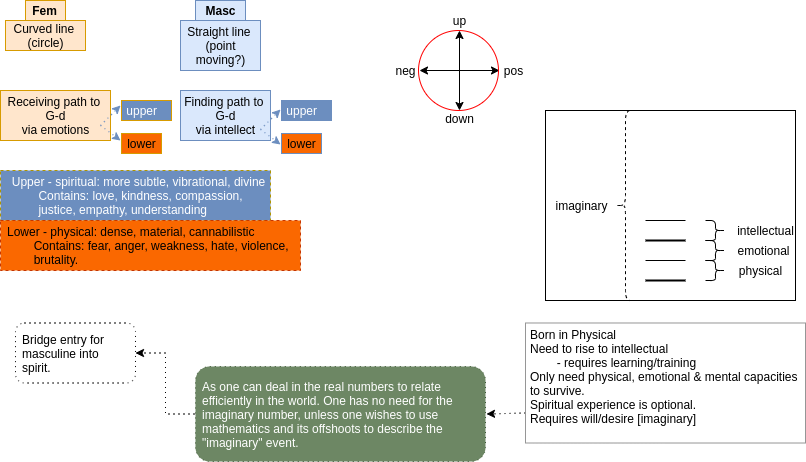

The diagram above was exported from draw.io. Its source (the exported page's mxGraphModel, read from the mxfile embedded in the PNG):
<mxGraphModel dx="1406" dy="814" grid="1" gridSize="10" guides="1" tooltips="1" connect="1" arrows="1" fold="1" page="1" pageScale="1" pageWidth="827" pageHeight="1169" math="0" shadow="0">
  <root>
    <mxCell id="0" />
    <mxCell id="1" parent="0" />
    <mxCell id="240" value="Receiving path to &lt;br&gt;G-d&lt;br&gt;via emotions" style="text;html=1;align=center;verticalAlign=middle;resizable=0;points=[];autosize=1;strokeColor=#d79b00;fillColor=#ffe6cc;" parent="1" vertex="1">
      <mxGeometry x="5" y="100" width="110" height="50" as="geometry" />
    </mxCell>
    <mxCell id="8" value="" style="group;fillColor=default;" parent="1" vertex="1" connectable="0">
      <mxGeometry x="390" y="20" width="143" height="118" as="geometry" />
    </mxCell>
    <mxCell id="2" value="" style="endArrow=classic;startArrow=classic;html=1;" parent="8" edge="1">
      <mxGeometry width="50" height="50" relative="1" as="geometry">
        <mxPoint x="74" y="100" as="sourcePoint" />
        <mxPoint x="74" y="20" as="targetPoint" />
      </mxGeometry>
    </mxCell>
    <mxCell id="3" value="" style="endArrow=classic;startArrow=classic;html=1;" parent="8" edge="1">
      <mxGeometry width="50" height="50" relative="1" as="geometry">
        <mxPoint x="34" y="60" as="sourcePoint" />
        <mxPoint x="114" y="60" as="targetPoint" />
      </mxGeometry>
    </mxCell>
    <mxCell id="4" value="up" style="text;html=1;align=center;verticalAlign=middle;resizable=0;points=[];autosize=1;strokeColor=none;" parent="8" vertex="1">
      <mxGeometry x="59" width="30" height="20" as="geometry" />
    </mxCell>
    <mxCell id="5" value="down" style="text;html=1;align=center;verticalAlign=middle;resizable=0;points=[];autosize=1;strokeColor=none;" parent="8" vertex="1">
      <mxGeometry x="54" y="98" width="40" height="20" as="geometry" />
    </mxCell>
    <mxCell id="6" value="pos" style="text;html=1;align=center;verticalAlign=middle;resizable=0;points=[];autosize=1;strokeColor=none;" parent="8" vertex="1">
      <mxGeometry x="113" y="50" width="30" height="20" as="geometry" />
    </mxCell>
    <mxCell id="7" value="neg" style="text;html=1;align=center;verticalAlign=middle;resizable=0;points=[];autosize=1;strokeColor=none;" parent="8" vertex="1">
      <mxGeometry y="50" width="40" height="20" as="geometry" />
    </mxCell>
    <mxCell id="Z5CYmjNbPsFuOS8fbj_x-258" value="" style="ellipse;whiteSpace=wrap;html=1;aspect=fixed;strokeColor=#FF0000;fillColor=none;align=left;" parent="8" vertex="1">
      <mxGeometry x="33" y="20" width="80" height="80" as="geometry" />
    </mxCell>
    <mxCell id="226" value="" style="group" parent="1" vertex="1" connectable="0">
      <mxGeometry x="550" y="120" width="255" height="190" as="geometry" />
    </mxCell>
    <mxCell id="Z5CYmjNbPsFuOS8fbj_x-261" value="" style="rounded=0;whiteSpace=wrap;html=1;strokeColor=#000000;fillColor=default;align=left;" parent="226" vertex="1">
      <mxGeometry width="250" height="190" as="geometry" />
    </mxCell>
    <mxCell id="9" value="" style="endArrow=none;html=1;" parent="226" edge="1">
      <mxGeometry width="50" height="50" relative="1" as="geometry">
        <mxPoint x="100" y="110" as="sourcePoint" />
        <mxPoint x="140" y="110" as="targetPoint" />
      </mxGeometry>
    </mxCell>
    <mxCell id="10" value="" style="endArrow=none;html=1;strokeWidth=2;" parent="226" edge="1">
      <mxGeometry width="50" height="50" relative="1" as="geometry">
        <mxPoint x="100" y="130" as="sourcePoint" />
        <mxPoint x="140" y="130" as="targetPoint" />
      </mxGeometry>
    </mxCell>
    <mxCell id="11" value="" style="endArrow=none;html=1;" parent="226" edge="1">
      <mxGeometry width="50" height="50" relative="1" as="geometry">
        <mxPoint x="100" y="150" as="sourcePoint" />
        <mxPoint x="140" y="150" as="targetPoint" />
      </mxGeometry>
    </mxCell>
    <mxCell id="12" value="" style="endArrow=none;html=1;strokeWidth=2;" parent="226" edge="1">
      <mxGeometry width="50" height="50" relative="1" as="geometry">
        <mxPoint x="100" y="170" as="sourcePoint" />
        <mxPoint x="140" y="170" as="targetPoint" />
      </mxGeometry>
    </mxCell>
    <mxCell id="13" value="" style="endArrow=none;html=1;dashed=1;dashPattern=1 4;" parent="226" edge="1">
      <mxGeometry width="50" height="50" relative="1" as="geometry">
        <mxPoint x="100" y="190" as="sourcePoint" />
        <mxPoint x="140" y="190" as="targetPoint" />
      </mxGeometry>
    </mxCell>
    <mxCell id="16" value="imaginary&lt;span style=&quot;white-space: pre&quot;&gt;&#09;&lt;/span&gt;" style="text;html=1;align=center;verticalAlign=middle;resizable=0;points=[];autosize=1;" parent="226" vertex="1">
      <mxGeometry y="85" width="100" height="20" as="geometry" />
    </mxCell>
    <mxCell id="17" value="" style="shape=curlyBracket;whiteSpace=wrap;html=1;rounded=1;flipH=1;" parent="226" vertex="1">
      <mxGeometry x="160" y="110" width="20" height="20" as="geometry" />
    </mxCell>
    <mxCell id="18" value="intellectual" style="text;html=1;align=center;verticalAlign=middle;resizable=0;points=[];autosize=1;" parent="226" vertex="1">
      <mxGeometry x="185" y="110" width="70" height="20" as="geometry" />
    </mxCell>
    <mxCell id="22" value="" style="shape=curlyBracket;whiteSpace=wrap;html=1;rounded=1;flipH=1;" parent="226" vertex="1">
      <mxGeometry x="160" y="130" width="20" height="20" as="geometry" />
    </mxCell>
    <mxCell id="23" value="emotional" style="text;html=1;align=center;verticalAlign=middle;resizable=0;points=[];autosize=1;" parent="226" vertex="1">
      <mxGeometry x="183" y="130" width="70" height="20" as="geometry" />
    </mxCell>
    <mxCell id="24" value="" style="shape=curlyBracket;whiteSpace=wrap;html=1;rounded=1;flipH=1;" parent="226" vertex="1">
      <mxGeometry x="160" y="150" width="20" height="20" as="geometry" />
    </mxCell>
    <mxCell id="28" value="physical" style="text;html=1;align=center;verticalAlign=middle;resizable=0;points=[];autosize=1;" parent="226" vertex="1">
      <mxGeometry x="185" y="150" width="60" height="20" as="geometry" />
    </mxCell>
    <mxCell id="30" value="" style="shape=curlyBracket;whiteSpace=wrap;html=1;rounded=1;dashed=1;" parent="226" vertex="1">
      <mxGeometry x="70" width="20" height="190" as="geometry" />
    </mxCell>
    <mxCell id="256" value="" style="edgeStyle=orthogonalEdgeStyle;rounded=0;orthogonalLoop=1;jettySize=auto;html=1;dashed=1;dashPattern=1 4;strokeWidth=1;" parent="1" source="229" target="255" edge="1">
      <mxGeometry relative="1" as="geometry" />
    </mxCell>
    <object label="As one can deal in the real numbers to relate efficiently in the world. One has no need for the imaginary number, unless one wishes to use mathematics and its offshoots to describe the &quot;imaginary&quot; event." Desc="MascFem" id="229">
      <mxCell style="whiteSpace=wrap;html=1;rounded=1;dashed=1;align=left;perimeterSpacing=1;spacingLeft=5;spacingRight=5;dashPattern=1 4;fillColor=#6d8764;strokeColor=#3A5431;fontColor=#ffffff;" parent="1" vertex="1">
        <mxGeometry x="200" y="376" width="290" height="95" as="geometry" />
      </mxCell>
    </object>
    <mxCell id="231" value="&lt;b&gt;Fem&lt;span style=&quot;white-space: pre&quot;&gt;&#09;&lt;/span&gt;&lt;/b&gt;" style="text;html=1;align=center;verticalAlign=middle;resizable=0;points=[];autosize=1;strokeColor=#d79b00;fillColor=#ffe6cc;" parent="1" vertex="1">
      <mxGeometry x="30" y="10" width="40" height="20" as="geometry" />
    </mxCell>
    <mxCell id="237" value="&lt;b&gt;Masc&lt;/b&gt;" style="text;html=1;align=center;verticalAlign=middle;resizable=0;points=[];autosize=1;strokeColor=#6c8ebf;fillColor=#dae8fc;" parent="1" vertex="1">
      <mxGeometry x="200" y="10" width="50" height="20" as="geometry" />
    </mxCell>
    <mxCell id="238" value="Curved line &lt;br&gt;(circle)" style="text;html=1;align=center;verticalAlign=middle;resizable=0;points=[];autosize=1;strokeColor=#d79b00;fillColor=#ffe6cc;" parent="1" vertex="1">
      <mxGeometry x="10" y="30" width="80" height="30" as="geometry" />
    </mxCell>
    <mxCell id="239" value="Straight line &lt;br&gt;(point&lt;br&gt;moving?)" style="text;html=1;align=center;verticalAlign=middle;resizable=0;points=[];autosize=1;strokeColor=#6c8ebf;fillColor=#dae8fc;" parent="1" vertex="1">
      <mxGeometry x="185" y="30" width="80" height="50" as="geometry" />
    </mxCell>
    <mxCell id="241" value="Finding path to &lt;br&gt;G-d&lt;br&gt;via intellect" style="text;html=1;align=center;verticalAlign=middle;resizable=0;points=[];autosize=1;strokeColor=#6c8ebf;fillColor=#dae8fc;" parent="1" vertex="1">
      <mxGeometry x="185" y="100" width="90" height="50" as="geometry" />
    </mxCell>
    <mxCell id="246" value="" style="group;" parent="1" vertex="1" connectable="0">
      <mxGeometry x="265" y="119" width="20" height="35" as="geometry" />
    </mxCell>
    <mxCell id="247" value="" style="endArrow=classic;html=1;dashed=1;dashPattern=1 4;strokeWidth=1;fillColor=#dae8fc;strokeColor=#6c8ebf;" parent="246" edge="1">
      <mxGeometry width="50" height="50" relative="1" as="geometry">
        <mxPoint y="20" as="sourcePoint" />
        <mxPoint x="20" as="targetPoint" />
      </mxGeometry>
    </mxCell>
    <mxCell id="248" value="" style="endArrow=classic;html=1;dashed=1;dashPattern=1 4;strokeWidth=1;fillColor=#dae8fc;strokeColor=#6c8ebf;" parent="246" edge="1">
      <mxGeometry width="50" height="50" relative="1" as="geometry">
        <mxPoint y="20" as="sourcePoint" />
        <mxPoint x="20" y="35" as="targetPoint" />
      </mxGeometry>
    </mxCell>
    <mxCell id="250" value="&amp;nbsp;upper" style="text;html=1;align=left;verticalAlign=middle;resizable=0;points=[];autosize=1;strokeColor=#6C8EBF;fillColor=#6C8EBF;fontColor=#FFFFFF;" parent="1" vertex="1">
      <mxGeometry x="286" y="110" width="50" height="20" as="geometry" />
    </mxCell>
    <mxCell id="252" value="lower" style="text;html=1;align=center;verticalAlign=middle;resizable=0;points=[];autosize=1;strokeColor=#6c8ebf;fillColor=#FA6800;" parent="1" vertex="1">
      <mxGeometry x="286" y="143" width="40" height="20" as="geometry" />
    </mxCell>
    <mxCell id="253" value="Upper - spiritual: more subtle, vibrational, divine&lt;br&gt;&lt;div style=&quot;text-align: left&quot;&gt;&lt;span style=&quot;white-space: pre&quot;&gt;&#09;&lt;/span&gt;Contains: love, kindness, compassion,&lt;/div&gt;&lt;div style=&quot;text-align: left&quot;&gt;&amp;nbsp;&lt;span style=&quot;white-space: pre&quot;&gt;&#09;&lt;/span&gt;justice, empathy, understanding&lt;br&gt;&lt;/div&gt;" style="text;html=1;align=center;verticalAlign=middle;resizable=0;points=[];autosize=1;strokeColor=#B09500;dashed=1;fillColor=#6C8EBF;fontColor=#FFFFFF;spacingLeft=5;" parent="1" vertex="1">
      <mxGeometry x="5" y="180" width="270" height="50" as="geometry" />
    </mxCell>
    <mxCell id="254" value="Lower - physical: dense, material, cannabilistic&lt;br&gt;&lt;span style=&quot;white-space: pre&quot;&gt;&#09;&lt;/span&gt;Contains: fear, anger, weakness, hate, violence,&lt;br&gt;&lt;span style=&quot;white-space: pre&quot;&gt;&#09;&lt;/span&gt;brutality." style="text;html=1;align=left;verticalAlign=middle;resizable=0;points=[];autosize=1;dashed=1;strokeColor=#C73500;fillColor=#fa6800;fontColor=#000000;spacingLeft=5;" parent="1" vertex="1">
      <mxGeometry x="5" y="230" width="300" height="50" as="geometry" />
    </mxCell>
    <mxCell id="255" value="Bridge entry for masculine into spirit." style="whiteSpace=wrap;html=1;rounded=1;dashed=1;dashPattern=1 4;align=left;spacingLeft=5;spacingRight=5;" parent="1" vertex="1">
      <mxGeometry x="20" y="332.5" width="120" height="60" as="geometry" />
    </mxCell>
    <mxCell id="TUgl6-iJQtjWFSTgJmCr-256" value="&amp;nbsp;upper" style="text;html=1;align=left;verticalAlign=middle;resizable=0;points=[];autosize=1;strokeColor=#d79b00;fillColor=#6C8EBF;fontColor=#FFFFFF;" parent="1" vertex="1">
      <mxGeometry x="126" y="110" width="50" height="20" as="geometry" />
    </mxCell>
    <mxCell id="TUgl6-iJQtjWFSTgJmCr-257" value="lower" style="text;html=1;align=center;verticalAlign=middle;resizable=0;points=[];autosize=1;strokeColor=#d79b00;fillColor=#FA6800;" parent="1" vertex="1">
      <mxGeometry x="126" y="143" width="40" height="20" as="geometry" />
    </mxCell>
    <mxCell id="TUgl6-iJQtjWFSTgJmCr-258" value="" style="group;" parent="1" vertex="1" connectable="0">
      <mxGeometry x="105" y="115" width="20" height="35" as="geometry" />
    </mxCell>
    <mxCell id="TUgl6-iJQtjWFSTgJmCr-259" value="" style="endArrow=classic;html=1;dashed=1;dashPattern=1 4;strokeWidth=1;fillColor=#dae8fc;strokeColor=#6c8ebf;" parent="TUgl6-iJQtjWFSTgJmCr-258" edge="1">
      <mxGeometry width="50" height="50" relative="1" as="geometry">
        <mxPoint y="20" as="sourcePoint" />
        <mxPoint x="20" as="targetPoint" />
      </mxGeometry>
    </mxCell>
    <mxCell id="TUgl6-iJQtjWFSTgJmCr-260" value="" style="endArrow=classic;html=1;dashed=1;dashPattern=1 4;strokeWidth=1;fillColor=#dae8fc;strokeColor=#6c8ebf;" parent="TUgl6-iJQtjWFSTgJmCr-258" edge="1">
      <mxGeometry width="50" height="50" relative="1" as="geometry">
        <mxPoint y="20" as="sourcePoint" />
        <mxPoint x="20" y="35" as="targetPoint" />
      </mxGeometry>
    </mxCell>
    <mxCell id="N6h_lwHVFX-9zImPqFdz-256" style="rounded=0;orthogonalLoop=1;jettySize=auto;html=1;exitX=0;exitY=0.75;exitDx=0;exitDy=0;entryX=1;entryY=0.5;entryDx=0;entryDy=0;dashed=1;dashPattern=1 4;" parent="1" source="TUgl6-iJQtjWFSTgJmCr-261" target="229" edge="1">
      <mxGeometry relative="1" as="geometry" />
    </mxCell>
    <mxCell id="TUgl6-iJQtjWFSTgJmCr-261" value="Born in Physical&lt;br&gt;Need to rise to intellectual&lt;br&gt;&lt;span style=&quot;white-space: pre&quot;&gt;&#09;&lt;/span&gt;- requires learning/training&lt;br&gt;Only need physical, emotional &amp;amp; mental capacities to survive.&lt;br&gt;Spiritual experience is optional.&lt;br&gt;Requires will/desire [imaginary]&lt;br&gt;&lt;br&gt;" style="rounded=0;whiteSpace=wrap;html=1;strokeColor=#969696;align=left;spacing=5;" parent="1" vertex="1">
      <mxGeometry x="530" y="332.5" width="280" height="120" as="geometry" />
    </mxCell>
  </root>
</mxGraphModel>